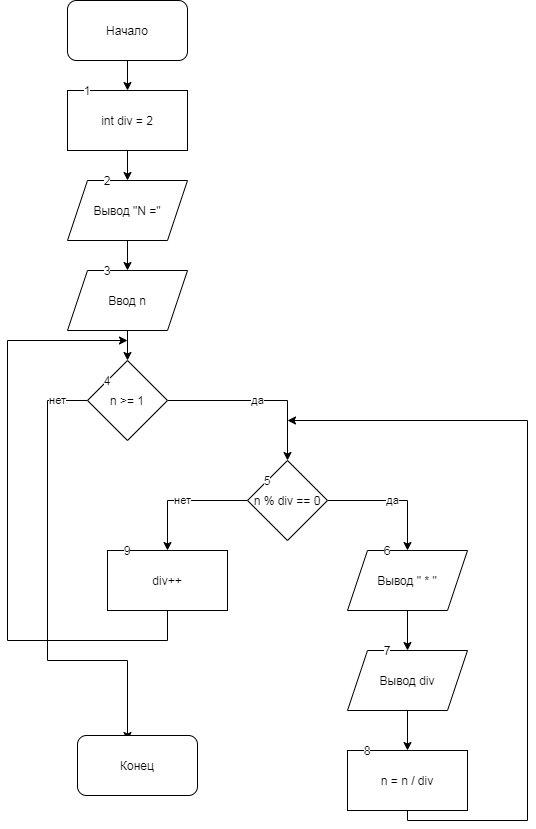

The diagram above was exported from draw.io. Its source (the exported page's mxGraphModel, read from the mxfile embedded in the PNG):
<mxGraphModel dx="559" dy="740" grid="1" gridSize="10" guides="1" tooltips="1" connect="1" arrows="1" fold="1" page="1" pageScale="1" pageWidth="827" pageHeight="1169" math="0" shadow="0">
  <root>
    <mxCell id="0" />
    <mxCell id="1" parent="0" />
    <mxCell id="FsW9g5V7V6QhZvXtnjjB-23" value="int div = 2" style="rounded=0;whiteSpace=wrap;html=1;labelBackgroundColor=#ffffff;" vertex="1" parent="1">
      <mxGeometry x="180" y="90" width="120" height="60" as="geometry" />
    </mxCell>
    <mxCell id="FsW9g5V7V6QhZvXtnjjB-3" value="" style="edgeStyle=orthogonalEdgeStyle;rounded=0;orthogonalLoop=1;jettySize=auto;html=1;" edge="1" parent="1" target="FsW9g5V7V6QhZvXtnjjB-2">
      <mxGeometry relative="1" as="geometry">
        <mxPoint x="240" y="240" as="sourcePoint" />
      </mxGeometry>
    </mxCell>
    <mxCell id="FsW9g5V7V6QhZvXtnjjB-24" value="" style="edgeStyle=orthogonalEdgeStyle;rounded=0;orthogonalLoop=1;jettySize=auto;html=1;" edge="1" parent="1" source="FsW9g5V7V6QhZvXtnjjB-1" target="FsW9g5V7V6QhZvXtnjjB-23">
      <mxGeometry relative="1" as="geometry" />
    </mxCell>
    <mxCell id="FsW9g5V7V6QhZvXtnjjB-1" value="Начало" style="rounded=1;whiteSpace=wrap;html=1;" vertex="1" parent="1">
      <mxGeometry x="180" width="120" height="60" as="geometry" />
    </mxCell>
    <mxCell id="FsW9g5V7V6QhZvXtnjjB-5" value="" style="edgeStyle=orthogonalEdgeStyle;rounded=0;orthogonalLoop=1;jettySize=auto;html=1;" edge="1" parent="1" source="FsW9g5V7V6QhZvXtnjjB-2" target="FsW9g5V7V6QhZvXtnjjB-4">
      <mxGeometry relative="1" as="geometry" />
    </mxCell>
    <mxCell id="FsW9g5V7V6QhZvXtnjjB-2" value="Ввод n" style="shape=parallelogram;perimeter=parallelogramPerimeter;whiteSpace=wrap;html=1;fixedSize=1;" vertex="1" parent="1">
      <mxGeometry x="180" y="270" width="120" height="60" as="geometry" />
    </mxCell>
    <mxCell id="FsW9g5V7V6QhZvXtnjjB-6" value="да" style="edgeStyle=orthogonalEdgeStyle;rounded=0;orthogonalLoop=1;jettySize=auto;html=1;" edge="1" parent="1" source="FsW9g5V7V6QhZvXtnjjB-4" target="FsW9g5V7V6QhZvXtnjjB-7">
      <mxGeometry relative="1" as="geometry">
        <mxPoint x="400" y="460" as="targetPoint" />
        <Array as="points">
          <mxPoint x="400" y="400" />
          <mxPoint x="400" y="460" />
        </Array>
      </mxGeometry>
    </mxCell>
    <mxCell id="FsW9g5V7V6QhZvXtnjjB-11" value="нет" style="edgeStyle=orthogonalEdgeStyle;rounded=0;orthogonalLoop=1;jettySize=auto;html=1;" edge="1" parent="1" source="FsW9g5V7V6QhZvXtnjjB-4">
      <mxGeometry x="-0.8696" relative="1" as="geometry">
        <mxPoint x="240" y="740" as="targetPoint" />
        <Array as="points">
          <mxPoint x="160" y="400" />
          <mxPoint x="160" y="660" />
          <mxPoint x="240" y="660" />
        </Array>
        <mxPoint as="offset" />
      </mxGeometry>
    </mxCell>
    <mxCell id="FsW9g5V7V6QhZvXtnjjB-4" value="n &amp;gt;= 1" style="rhombus;whiteSpace=wrap;html=1;" vertex="1" parent="1">
      <mxGeometry x="200" y="360" width="80" height="80" as="geometry" />
    </mxCell>
    <mxCell id="FsW9g5V7V6QhZvXtnjjB-8" value="нет" style="edgeStyle=orthogonalEdgeStyle;rounded=0;orthogonalLoop=1;jettySize=auto;html=1;" edge="1" parent="1" source="FsW9g5V7V6QhZvXtnjjB-7">
      <mxGeometry relative="1" as="geometry">
        <mxPoint x="280" y="550" as="targetPoint" />
      </mxGeometry>
    </mxCell>
    <mxCell id="FsW9g5V7V6QhZvXtnjjB-13" value="да" style="edgeStyle=orthogonalEdgeStyle;rounded=0;orthogonalLoop=1;jettySize=auto;html=1;" edge="1" parent="1" source="FsW9g5V7V6QhZvXtnjjB-7">
      <mxGeometry relative="1" as="geometry">
        <mxPoint x="520" y="550" as="targetPoint" />
      </mxGeometry>
    </mxCell>
    <mxCell id="FsW9g5V7V6QhZvXtnjjB-7" value="n % div == 0" style="rhombus;whiteSpace=wrap;html=1;" vertex="1" parent="1">
      <mxGeometry x="360" y="460" width="80" height="80" as="geometry" />
    </mxCell>
    <mxCell id="FsW9g5V7V6QhZvXtnjjB-10" style="edgeStyle=orthogonalEdgeStyle;rounded=0;orthogonalLoop=1;jettySize=auto;html=1;" edge="1" parent="1" source="FsW9g5V7V6QhZvXtnjjB-9">
      <mxGeometry relative="1" as="geometry">
        <mxPoint x="240" y="340" as="targetPoint" />
        <Array as="points">
          <mxPoint x="280" y="640" />
          <mxPoint x="120" y="640" />
          <mxPoint x="120" y="340" />
        </Array>
      </mxGeometry>
    </mxCell>
    <mxCell id="FsW9g5V7V6QhZvXtnjjB-9" value="div++" style="rounded=0;whiteSpace=wrap;html=1;" vertex="1" parent="1">
      <mxGeometry x="220" y="550" width="120" height="60" as="geometry" />
    </mxCell>
    <mxCell id="FsW9g5V7V6QhZvXtnjjB-12" value="Конец" style="rounded=1;whiteSpace=wrap;html=1;" vertex="1" parent="1">
      <mxGeometry x="190" y="735" width="120" height="60" as="geometry" />
    </mxCell>
    <mxCell id="FsW9g5V7V6QhZvXtnjjB-16" value="" style="edgeStyle=orthogonalEdgeStyle;rounded=0;orthogonalLoop=1;jettySize=auto;html=1;" edge="1" parent="1" source="FsW9g5V7V6QhZvXtnjjB-14" target="FsW9g5V7V6QhZvXtnjjB-15">
      <mxGeometry relative="1" as="geometry" />
    </mxCell>
    <mxCell id="FsW9g5V7V6QhZvXtnjjB-14" value="Вывод &quot; * &quot;" style="shape=parallelogram;perimeter=parallelogramPerimeter;whiteSpace=wrap;html=1;fixedSize=1;" vertex="1" parent="1">
      <mxGeometry x="460" y="550" width="120" height="60" as="geometry" />
    </mxCell>
    <mxCell id="FsW9g5V7V6QhZvXtnjjB-18" value="" style="edgeStyle=orthogonalEdgeStyle;rounded=0;orthogonalLoop=1;jettySize=auto;html=1;" edge="1" parent="1" source="FsW9g5V7V6QhZvXtnjjB-15" target="FsW9g5V7V6QhZvXtnjjB-17">
      <mxGeometry relative="1" as="geometry" />
    </mxCell>
    <mxCell id="FsW9g5V7V6QhZvXtnjjB-15" value="Вывод div" style="shape=parallelogram;perimeter=parallelogramPerimeter;whiteSpace=wrap;html=1;fixedSize=1;" vertex="1" parent="1">
      <mxGeometry x="460" y="650" width="120" height="60" as="geometry" />
    </mxCell>
    <mxCell id="FsW9g5V7V6QhZvXtnjjB-19" style="edgeStyle=orthogonalEdgeStyle;rounded=0;orthogonalLoop=1;jettySize=auto;html=1;" edge="1" parent="1" source="FsW9g5V7V6QhZvXtnjjB-17">
      <mxGeometry relative="1" as="geometry">
        <mxPoint x="400" y="420" as="targetPoint" />
        <Array as="points">
          <mxPoint x="520" y="820" />
          <mxPoint x="640" y="820" />
          <mxPoint x="640" y="420" />
        </Array>
      </mxGeometry>
    </mxCell>
    <mxCell id="FsW9g5V7V6QhZvXtnjjB-17" value="n = n / div" style="whiteSpace=wrap;html=1;" vertex="1" parent="1">
      <mxGeometry x="460" y="750" width="120" height="60" as="geometry" />
    </mxCell>
    <mxCell id="FsW9g5V7V6QhZvXtnjjB-20" value="1" style="text;html=1;strokeColor=none;fillColor=none;align=center;verticalAlign=middle;whiteSpace=wrap;rounded=0;labelBackgroundColor=#ffffff;" vertex="1" parent="1">
      <mxGeometry x="180" y="80" width="40" height="20" as="geometry" />
    </mxCell>
    <mxCell id="FsW9g5V7V6QhZvXtnjjB-21" value="4" style="text;html=1;strokeColor=none;fillColor=none;align=center;verticalAlign=middle;whiteSpace=wrap;rounded=0;labelBackgroundColor=#ffffff;" vertex="1" parent="1">
      <mxGeometry x="200" y="370" width="40" height="20" as="geometry" />
    </mxCell>
    <mxCell id="FsW9g5V7V6QhZvXtnjjB-26" value="" style="edgeStyle=orthogonalEdgeStyle;rounded=0;orthogonalLoop=1;jettySize=auto;html=1;" edge="1" parent="1" source="FsW9g5V7V6QhZvXtnjjB-23" target="FsW9g5V7V6QhZvXtnjjB-25">
      <mxGeometry relative="1" as="geometry" />
    </mxCell>
    <mxCell id="FsW9g5V7V6QhZvXtnjjB-25" value="Вывод &quot;N =&quot;" style="shape=parallelogram;perimeter=parallelogramPerimeter;whiteSpace=wrap;html=1;fixedSize=1;rounded=0;labelBackgroundColor=#ffffff;" vertex="1" parent="1">
      <mxGeometry x="180" y="180" width="120" height="60" as="geometry" />
    </mxCell>
    <mxCell id="FsW9g5V7V6QhZvXtnjjB-28" value="2" style="text;html=1;strokeColor=none;fillColor=none;align=center;verticalAlign=middle;whiteSpace=wrap;rounded=0;labelBackgroundColor=#ffffff;" vertex="1" parent="1">
      <mxGeometry x="200" y="170" width="40" height="20" as="geometry" />
    </mxCell>
    <mxCell id="FsW9g5V7V6QhZvXtnjjB-29" value="3" style="text;html=1;strokeColor=none;fillColor=none;align=center;verticalAlign=middle;whiteSpace=wrap;rounded=0;labelBackgroundColor=#ffffff;" vertex="1" parent="1">
      <mxGeometry x="200" y="260" width="40" height="20" as="geometry" />
    </mxCell>
    <mxCell id="FsW9g5V7V6QhZvXtnjjB-31" value="5" style="text;html=1;strokeColor=none;fillColor=none;align=center;verticalAlign=middle;whiteSpace=wrap;rounded=0;labelBackgroundColor=#ffffff;" vertex="1" parent="1">
      <mxGeometry x="360" y="470" width="40" height="20" as="geometry" />
    </mxCell>
    <mxCell id="FsW9g5V7V6QhZvXtnjjB-33" value="6" style="text;html=1;strokeColor=none;fillColor=none;align=center;verticalAlign=middle;whiteSpace=wrap;rounded=0;labelBackgroundColor=#ffffff;" vertex="1" parent="1">
      <mxGeometry x="480" y="540" width="40" height="20" as="geometry" />
    </mxCell>
    <mxCell id="FsW9g5V7V6QhZvXtnjjB-34" value="7" style="text;html=1;strokeColor=none;fillColor=none;align=center;verticalAlign=middle;whiteSpace=wrap;rounded=0;labelBackgroundColor=#ffffff;" vertex="1" parent="1">
      <mxGeometry x="480" y="640" width="40" height="20" as="geometry" />
    </mxCell>
    <mxCell id="FsW9g5V7V6QhZvXtnjjB-35" value="8" style="text;html=1;strokeColor=none;fillColor=none;align=center;verticalAlign=middle;whiteSpace=wrap;rounded=0;labelBackgroundColor=#ffffff;" vertex="1" parent="1">
      <mxGeometry x="460" y="740" width="40" height="20" as="geometry" />
    </mxCell>
    <mxCell id="FsW9g5V7V6QhZvXtnjjB-36" value="9" style="text;html=1;strokeColor=none;fillColor=none;align=center;verticalAlign=middle;whiteSpace=wrap;rounded=0;labelBackgroundColor=#ffffff;" vertex="1" parent="1">
      <mxGeometry x="220" y="540" width="40" height="20" as="geometry" />
    </mxCell>
  </root>
</mxGraphModel>